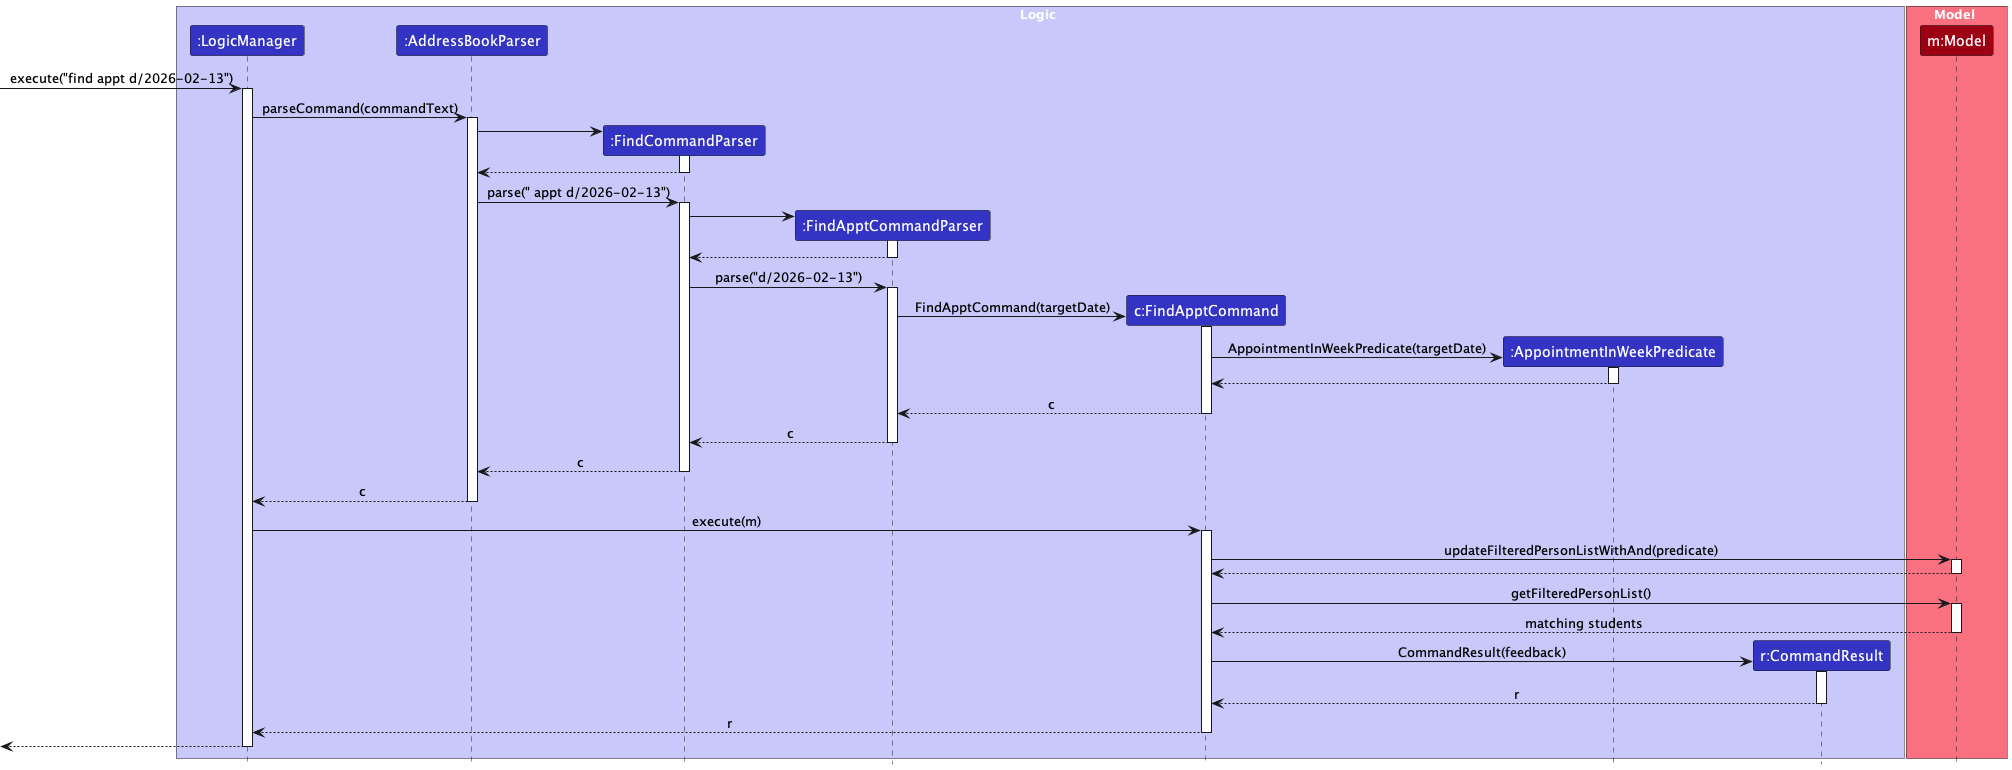

The diagram above was rendered by PlantUML. Its source (embedded in the PNG):
@startuml
!include style.puml
skinparam ArrowFontStyle plain

box Logic LOGIC_COLOR_T1
participant ":LogicManager" as LogicManager LOGIC_COLOR
participant ":AddressBookParser" as AddressBookParser LOGIC_COLOR
participant ":FindCommandParser" as FindCommandParser LOGIC_COLOR
participant ":FindApptCommandParser" as FindApptCommandParser LOGIC_COLOR
participant "c:FindApptCommand" as FindApptCommand LOGIC_COLOR
participant ":AppointmentInWeekPredicate" as AppointmentInWeekPredicate LOGIC_COLOR
participant "r:CommandResult" as CommandResult LOGIC_COLOR
end box

box Model MODEL_COLOR_T1
participant "m:Model" as Model MODEL_COLOR
end box

[-> LogicManager : execute("find appt d/2026-02-13")
activate LogicManager

LogicManager -> AddressBookParser : parseCommand(commandText)
activate AddressBookParser

create FindCommandParser
AddressBookParser -> FindCommandParser
activate FindCommandParser

FindCommandParser --> AddressBookParser
deactivate FindCommandParser

AddressBookParser -> FindCommandParser : parse(" appt d/2026-02-13")
activate FindCommandParser

create FindApptCommandParser
FindCommandParser -> FindApptCommandParser
activate FindApptCommandParser

FindApptCommandParser --> FindCommandParser
deactivate FindApptCommandParser

FindCommandParser -> FindApptCommandParser : parse("d/2026-02-13")
activate FindApptCommandParser

create FindApptCommand
FindApptCommandParser -> FindApptCommand : FindApptCommand(targetDate)
activate FindApptCommand

create AppointmentInWeekPredicate
FindApptCommand -> AppointmentInWeekPredicate : AppointmentInWeekPredicate(targetDate)
activate AppointmentInWeekPredicate
AppointmentInWeekPredicate --> FindApptCommand
deactivate AppointmentInWeekPredicate

FindApptCommand --> FindApptCommandParser : c
deactivate FindApptCommand

FindApptCommandParser --> FindCommandParser : c
deactivate FindApptCommandParser

FindCommandParser --> AddressBookParser : c
deactivate FindCommandParser

AddressBookParser --> LogicManager : c
deactivate AddressBookParser

LogicManager -> FindApptCommand : execute(m)
activate FindApptCommand

FindApptCommand -> Model : updateFilteredPersonListWithAnd(predicate)
activate Model
Model --> FindApptCommand
deactivate Model

FindApptCommand -> Model : getFilteredPersonList()
activate Model
Model --> FindApptCommand : matching students
deactivate Model

create CommandResult
FindApptCommand -> CommandResult : CommandResult(feedback)
activate CommandResult
CommandResult --> FindApptCommand : r
deactivate CommandResult

FindApptCommand --> LogicManager : r
deactivate FindApptCommand

[<-- LogicManager
deactivate LogicManager
@enduml